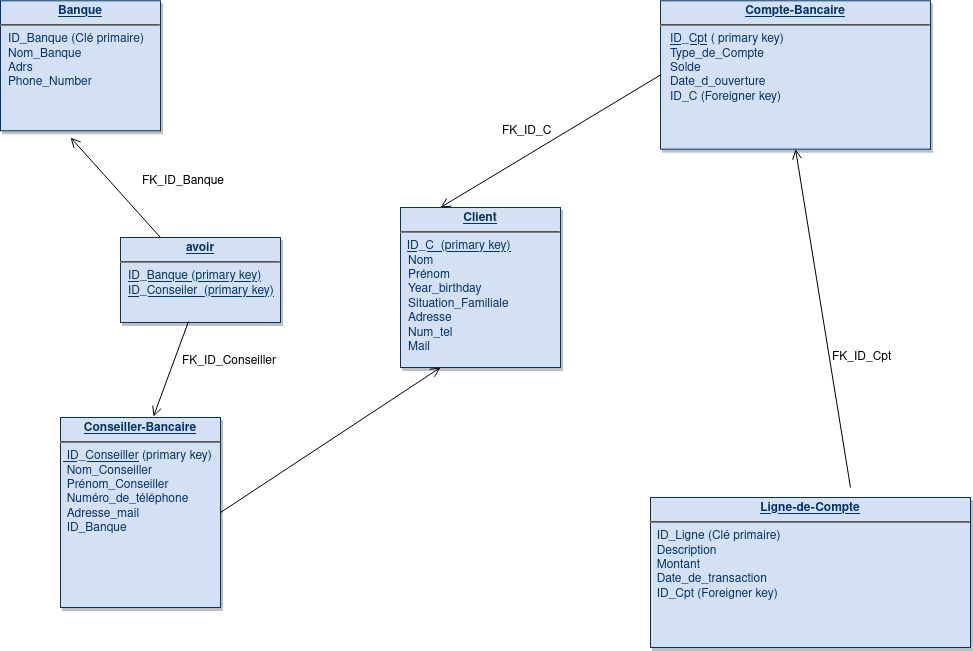

The diagram above was exported from draw.io. Its source (the exported page's mxGraphModel, read from the mxfile embedded in the PNG):
<mxGraphModel dx="1364" dy="795" grid="1" gridSize="10" guides="1" tooltips="1" connect="1" arrows="1" fold="1" page="1" pageScale="1" pageWidth="826" pageHeight="1169" background="none" math="0" shadow="0">
  <root>
    <mxCell id="0" />
    <mxCell id="1" parent="0" />
    <mxCell id="19" value="&lt;p style=&quot;margin: 0px; margin-top: 4px; text-align: center; text-decoration: underline;&quot;&gt;&lt;strong&gt;Compte-Bancaire&lt;/strong&gt;&lt;/p&gt;&lt;hr&gt;&amp;nbsp;&amp;nbsp; &lt;u&gt;ID_Cpt&lt;/u&gt; ( primary key)&lt;br&gt;&amp;nbsp;&amp;nbsp; Type_de_Compte&lt;br&gt;&amp;nbsp;&amp;nbsp; Solde&lt;br&gt;&amp;nbsp;&amp;nbsp; Date_d_ouverture&lt;br&gt;&amp;nbsp;&amp;nbsp; ID_C (Foreigner key)" style="verticalAlign=top;align=left;overflow=fill;fontSize=12;fontFamily=Helvetica;html=1;strokeColor=#003366;shadow=1;fillColor=#D4E1F5;fontColor=#003366" parent="1" vertex="1">
      <mxGeometry x="740" y="33.28" width="270" height="148.36" as="geometry" />
    </mxCell>
    <mxCell id="20" value="&lt;p style=&quot;margin: 0px; margin-top: 4px; text-align: center; text-decoration: underline;&quot;&gt;&lt;strong&gt;Ligne-de-Compte&lt;/strong&gt;&lt;/p&gt;&lt;hr&gt;&amp;nbsp; ID_Ligne (Clé primaire)&lt;br&gt;&amp;nbsp; Description&lt;br&gt;&amp;nbsp; Montant&lt;br&gt;&amp;nbsp; Date_de_transaction&lt;br&gt;&amp;nbsp; ID_Cpt (Foreigner key)" style="verticalAlign=top;align=left;overflow=fill;fontSize=12;fontFamily=Helvetica;html=1;strokeColor=#003366;shadow=1;fillColor=#D4E1F5;fontColor=#003366" parent="1" vertex="1">
      <mxGeometry x="730" y="530" width="320" height="150" as="geometry" />
    </mxCell>
    <mxCell id="25" value="&lt;p style=&quot;margin: 0px; margin-top: 4px; text-align: center; text-decoration: underline;&quot;&gt;&lt;strong&gt;Client&lt;/strong&gt;&lt;/p&gt;&lt;hr&gt;&amp;nbsp; &lt;u&gt;ID_C&amp;nbsp; (primary key)&lt;/u&gt;&lt;br&gt;&lt;p style=&quot;margin: 0px; margin-left: 8px;&quot;&gt;Nom&lt;br&gt;Prénom&lt;br&gt;Year_birthday&lt;br&gt;Situation_Familiale&lt;br&gt;Adresse&lt;br&gt;Num_tel&lt;/p&gt;&lt;p style=&quot;margin: 0px; margin-left: 8px;&quot;&gt;Mail&lt;br&gt;&lt;/p&gt;&lt;p style=&quot;margin: 0px; margin-left: 8px;&quot;&gt;&lt;br&gt;&lt;/p&gt;" style="verticalAlign=top;align=left;overflow=fill;fontSize=12;fontFamily=Helvetica;html=1;strokeColor=#003366;shadow=1;fillColor=#D4E1F5;fontColor=#003366" parent="1" vertex="1">
      <mxGeometry x="480.00000000000006" y="240.00000000000037" width="160" height="160" as="geometry" />
    </mxCell>
    <mxCell id="35" value="&lt;p style=&quot;margin: 0px; margin-top: 4px; text-align: center; text-decoration: underline;&quot;&gt;&lt;strong&gt;Conseiller-Bancaire &lt;br&gt;&lt;/strong&gt;&lt;/p&gt;&lt;hr&gt;&amp;nbsp;&lt;u&gt; ID_Conseiller&lt;/u&gt; (primary key)&lt;br&gt;&amp;nbsp; Nom_Conseiller&lt;br&gt;&amp;nbsp; Prénom_Conseiller&lt;br&gt;&amp;nbsp; Numéro_de_téléphone&lt;br&gt;&amp;nbsp; Adresse_mail&lt;br&gt;&amp;nbsp; ID_Banque" style="verticalAlign=top;align=left;overflow=fill;fontSize=12;fontFamily=Helvetica;html=1;strokeColor=#003366;shadow=1;fillColor=#D4E1F5;fontColor=#003366" parent="1" vertex="1">
      <mxGeometry x="140" y="450.0000000000001" width="160" height="190" as="geometry" />
    </mxCell>
    <mxCell id="ko5e-j4qnQguJxib495q-116" value="&lt;p style=&quot;margin: 0px; margin-top: 4px; text-align: center; text-decoration: underline;&quot;&gt;&lt;strong&gt;Banque&lt;/strong&gt;&lt;/p&gt;&lt;hr&gt;&lt;p style=&quot;margin: 0px; margin-left: 8px;&quot;&gt;ID_Banque (Clé primaire)&lt;br&gt;Nom_Banque&lt;br&gt;Adrs&lt;br&gt;Phone_Number&lt;br&gt;&lt;br&gt;&lt;/p&gt;" style="verticalAlign=top;align=left;overflow=fill;fontSize=12;fontFamily=Helvetica;html=1;strokeColor=#003366;shadow=1;fillColor=#D4E1F5;fontColor=#003366" vertex="1" parent="1">
      <mxGeometry x="80" y="33.28" width="160" height="130" as="geometry" />
    </mxCell>
    <mxCell id="ko5e-j4qnQguJxib495q-142" style="edgeStyle=orthogonalEdgeStyle;rounded=0;orthogonalLoop=1;jettySize=auto;html=1;exitX=0.5;exitY=1;exitDx=0;exitDy=0;" edge="1" parent="1">
      <mxGeometry relative="1" as="geometry">
        <mxPoint x="470" y="620" as="sourcePoint" />
        <mxPoint x="470" y="620" as="targetPoint" />
      </mxGeometry>
    </mxCell>
    <mxCell id="ko5e-j4qnQguJxib495q-146" value="&lt;p style=&quot;margin: 0px; margin-top: 4px; text-align: center; text-decoration: underline;&quot;&gt;&lt;strong&gt;avoir&lt;/strong&gt;&lt;/p&gt;&lt;hr&gt;&lt;p style=&quot;margin: 0px; margin-left: 8px;&quot;&gt;&lt;u&gt;ID_Banque (primary key)&lt;/u&gt;&lt;br&gt; &lt;u&gt;ID_Conseiler&amp;nbsp; (primary key)&lt;/u&gt;&lt;br&gt;&lt;br&gt;&lt;br&gt;&lt;/p&gt;" style="verticalAlign=top;align=left;overflow=fill;fontSize=12;fontFamily=Helvetica;html=1;strokeColor=#003366;shadow=1;fillColor=#D4E1F5;fontColor=#003366" vertex="1" parent="1">
      <mxGeometry x="200" y="270" width="160" height="85" as="geometry" />
    </mxCell>
    <mxCell id="ko5e-j4qnQguJxib495q-147" value="FK_ID_C" style="text;whiteSpace=wrap;html=1;" vertex="1" parent="1">
      <mxGeometry x="580" y="150" width="50" height="40" as="geometry" />
    </mxCell>
    <mxCell id="ko5e-j4qnQguJxib495q-148" value="FK_ID_Cpt" style="text;whiteSpace=wrap;html=1;" vertex="1" parent="1">
      <mxGeometry x="910" y="375.7" width="50" height="20" as="geometry" />
    </mxCell>
    <mxCell id="ko5e-j4qnQguJxib495q-152" value="" style="endArrow=open;startArrow=none;endFill=0;startFill=0;endSize=8;html=1;verticalAlign=bottom;labelBackgroundColor=none;strokeWidth=1;rounded=0;exitX=1;exitY=0.5;exitDx=0;exitDy=0;entryX=0.25;entryY=1;entryDx=0;entryDy=0;" edge="1" parent="1" source="35" target="25">
      <mxGeometry width="160" relative="1" as="geometry">
        <mxPoint x="510" y="410" as="sourcePoint" />
        <mxPoint x="670" y="410" as="targetPoint" />
      </mxGeometry>
    </mxCell>
    <mxCell id="ko5e-j4qnQguJxib495q-156" value="" style="endArrow=open;startArrow=none;endFill=0;startFill=0;endSize=8;html=1;verticalAlign=bottom;labelBackgroundColor=none;strokeWidth=1;rounded=0;exitX=0.425;exitY=0.988;exitDx=0;exitDy=0;exitPerimeter=0;entryX=0.581;entryY=-0.005;entryDx=0;entryDy=0;entryPerimeter=0;" edge="1" parent="1" source="ko5e-j4qnQguJxib495q-146" target="35">
      <mxGeometry width="160" relative="1" as="geometry">
        <mxPoint x="510" y="410" as="sourcePoint" />
        <mxPoint x="670" y="410" as="targetPoint" />
      </mxGeometry>
    </mxCell>
    <mxCell id="ko5e-j4qnQguJxib495q-158" value="" style="endArrow=open;startArrow=none;endFill=0;startFill=0;endSize=8;html=1;verticalAlign=bottom;labelBackgroundColor=none;strokeWidth=1;rounded=0;entryX=0.5;entryY=1;entryDx=0;entryDy=0;" edge="1" parent="1" target="19">
      <mxGeometry width="160" relative="1" as="geometry">
        <mxPoint x="930" y="520" as="sourcePoint" />
        <mxPoint x="670" y="410" as="targetPoint" />
      </mxGeometry>
    </mxCell>
    <mxCell id="ko5e-j4qnQguJxib495q-159" value="" style="endArrow=open;startArrow=none;endFill=0;startFill=0;endSize=8;html=1;verticalAlign=bottom;labelBackgroundColor=none;strokeWidth=1;rounded=0;exitX=0;exitY=0.5;exitDx=0;exitDy=0;" edge="1" parent="1" source="19">
      <mxGeometry width="160" relative="1" as="geometry">
        <mxPoint x="510" y="410" as="sourcePoint" />
        <mxPoint x="520" y="240" as="targetPoint" />
      </mxGeometry>
    </mxCell>
    <mxCell id="ko5e-j4qnQguJxib495q-163" value="" style="endArrow=open;startArrow=none;endFill=0;startFill=0;endSize=8;html=1;verticalAlign=bottom;labelBackgroundColor=none;strokeWidth=1;rounded=0;exitX=0.25;exitY=0;exitDx=0;exitDy=0;entryX=0.438;entryY=1.052;entryDx=0;entryDy=0;entryPerimeter=0;" edge="1" parent="1" source="ko5e-j4qnQguJxib495q-146" target="ko5e-j4qnQguJxib495q-116">
      <mxGeometry width="160" relative="1" as="geometry">
        <mxPoint x="510" y="410" as="sourcePoint" />
        <mxPoint x="670" y="410" as="targetPoint" />
      </mxGeometry>
    </mxCell>
    <mxCell id="ko5e-j4qnQguJxib495q-164" value="FK_ID_Banque" style="text;whiteSpace=wrap;html=1;" vertex="1" parent="1">
      <mxGeometry x="220" y="200" width="80" height="40" as="geometry" />
    </mxCell>
    <mxCell id="ko5e-j4qnQguJxib495q-165" value="FK_ID_Conseiller" style="text;whiteSpace=wrap;html=1;" vertex="1" parent="1">
      <mxGeometry x="260" y="380" width="120" height="40" as="geometry" />
    </mxCell>
  </root>
</mxGraphModel>